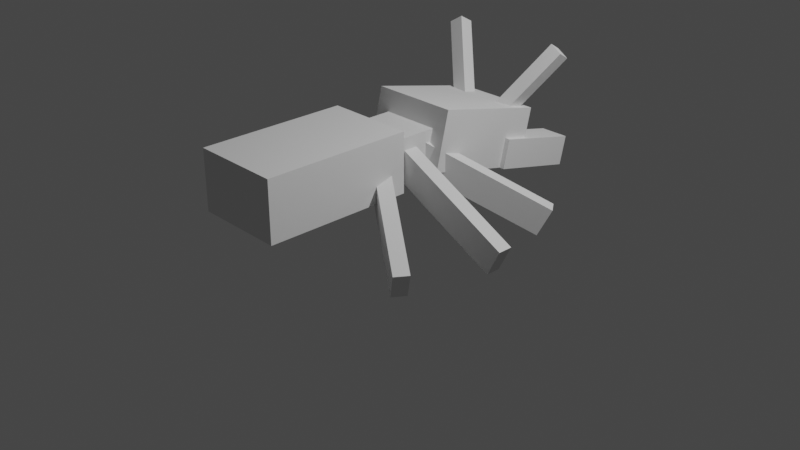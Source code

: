 # Source: Termite.blend  (saved by Blender 2.91.10; exported with 4.5.12 LTS)
import bpy
from mathutils import Matrix  # noqa: F401  (used for matrix-valued properties, if any)

bpy.ops.wm.read_factory_settings(use_empty=True)
scene = bpy.context.scene
scene.name = 'Scene'

# ---- collections
col_collection = bpy.data.collections.new('Collection'); scene.collection.children.link(col_collection)

# ---- world
world_world = bpy.data.worlds.new('World'); scene.world = world_world
world_world.use_nodes = True; world_world.node_tree.nodes.clear()
_N = world_world.node_tree.nodes; _L = world_world.node_tree.links
n0 = _N.new('ShaderNodeOutputWorld'); n0.name = 'World Output'; n0.location = (300, 300)
n1 = _N.new('ShaderNodeBackground'); n1.name = 'Background'; n1.location = (10, 300)
n1.inputs[0].default_value = (0.05088, 0.05088, 0.05088, 1.0)
_L.new(n1.outputs[0], n0.inputs[0])
n0.is_active_output = True
world_world.color = (0.05088, 0.05088, 0.05088)
world_world.use_sun_shadow = False
world_world.sun_shadow_jitter_overblur = 0.0

# ---- cameras
cam_camera = bpy.data.cameras.new('Camera')
cam_camera.clip_end = 100.0
cam_camera.ortho_scale = 7.314

# ---- lights
light_light = bpy.data.lights.new('Light', 'POINT')
light_light.transmission_factor = 0.0
light_light.energy = 1000.0
light_light.shadow_soft_size = 0.1
light_light.shadow_maximum_resolution = 0.006
light_light.use_absolute_resolution = True

# ---- meshes
me_w_rfel = bpy.data.meshes.new('Würfel')
me_w_rfel.from_pydata([(-7.0, -4.0, 0.0), (-7.0, -4.0, 4.0), (-7.0, 2.0, 0.0), (-7.0, 2.0, 4.0), (1.0, -4.0, 0.0), (1.0, -4.0, 4.0), (1.0, 2.0, 0.0), (1.0, 2.0, 4.0)], [], [(0, 1, 3, 2), (2, 3, 7, 6), (6, 7, 5, 4), (4, 5, 1, 0), (2, 6, 4, 0), (7, 3, 1, 5)])
_uv = me_w_rfel.uv_layers.new(name='UV-Map')
_uv.uv.foreach_set('vector', [0.2188, 0.5938, 0.2188, 0.6562, 0.125, 0.6562, 0.125, 0.5938, 0.125, 0.5938, 0.125, 0.6562, 0.0, 0.6562, 0.0, 0.5938, 0.4375, 0.5938, 0.4375, 0.6562, 0.3438, 0.6562, 0.3438, 0.5938, 0.3438, 0.5938, 0.3438, 0.6562, 0.2188, 0.6562, 0.2188, 0.5938, 0.2188, 0.6562, 0.2188, 0.7812, 0.3125, 0.7812, 0.3125, 0.6562, 0.125, 0.7812, 0.125, 0.6562, 0.2188, 0.6562, 0.2188, 0.7812])
me_w_rfel.use_remesh_fix_poles = True
me_w_rfel.use_remesh_preserve_attributes = False
me_w_rfel.use_mirror_vertex_groups = False
me_w_rfel.update()
me_w_rfel_001 = bpy.data.meshes.new('Würfel.001')
me_w_rfel_001.from_pydata([(-6.0, -3.0, 0.0), (-6.0, -3.0, 3.0), (-6.0, 1.0, 0.0), (-6.0, 1.0, 3.0), (-1.0, -3.0, 0.0), (-1.0, -3.0, 3.0), (-1.0, 1.0, 0.0), (-1.0, 1.0, 3.0)], [], [(0, 1, 3, 2), (2, 3, 7, 6), (6, 7, 5, 4), (4, 5, 1, 0), (2, 6, 4, 0), (7, 3, 1, 5)])
_uv = me_w_rfel_001.uv_layers.new(name='UV-Map')
_uv.uv.foreach_set('vector', [0.4531, 0.6562, 0.4531, 0.7031, 0.3906, 0.7031, 0.3906, 0.6562, 0.3906, 0.6562, 0.3906, 0.7031, 0.3125, 0.7031, 0.3125, 0.6562, 0.5938, 0.6562, 0.5938, 0.7031, 0.5312, 0.7031, 0.5312, 0.6562, 0.5312, 0.6562, 0.5312, 0.7031, 0.4531, 0.7031, 0.4531, 0.6562, 0.4531, 0.7031, 0.4531, 0.7812, 0.5156, 0.7812, 0.5156, 0.7031, 0.3906, 0.7812, 0.3906, 0.7031, 0.4531, 0.7031, 0.4531, 0.7812])
me_w_rfel_001.use_remesh_fix_poles = True
me_w_rfel_001.use_remesh_preserve_attributes = False
me_w_rfel_001.use_mirror_vertex_groups = False
me_w_rfel_001.update()
me_w_rfel_002 = bpy.data.meshes.new('Würfel.002')
me_w_rfel_002.from_pydata([(-6.0, -4.0, 0.0), (-6.0, -4.0, 4.0), (-6.0, 2.0, 0.0), (-6.0, 2.0, 4.0), (4.0, -4.0, 0.0), (4.0, -4.0, 4.0), (4.0, 2.0, 0.0), (4.0, 2.0, 4.0)], [], [(0, 1, 3, 2), (2, 3, 7, 6), (6, 7, 5, 4), (4, 5, 1, 0), (2, 6, 4, 0), (7, 3, 1, 5)])
_uv = me_w_rfel_002.uv_layers.new(name='UV-Map')
_uv.uv.foreach_set('vector', [0.25, 0.7812, 0.25, 0.8438, 0.1562, 0.8438, 0.1562, 0.7812, 0.1562, 0.7812, 0.1562, 0.8438, 0.0, 0.8438, 0.0, 0.7812, 0.5, 0.7812, 0.5, 0.8438, 0.4062, 0.8438, 0.4062, 0.7812, 0.4062, 0.7812, 0.4062, 0.8438, 0.25, 0.8438, 0.25, 0.7812, 0.25, 0.8438, 0.25, 1.0, 0.3438, 1.0, 0.3438, 0.8438, 0.1562, 1.0, 0.1562, 0.8438, 0.25, 0.8438, 0.25, 1.0])
me_w_rfel_002.use_remesh_fix_poles = True
me_w_rfel_002.use_remesh_preserve_attributes = False
me_w_rfel_002.use_mirror_vertex_groups = False
me_w_rfel_002.update()
me_w_rfel_003 = bpy.data.meshes.new('Würfel.003')
me_w_rfel_003.from_pydata([(-5.0, 0.0, -1.0), (-5.0, 0.0, 1.0), (-5.0, 2.0, -1.0), (-5.0, 2.0, 1.0), (1.0, 0.0, -1.0), (1.0, 0.0, 1.0), (1.0, 2.0, -1.0), (1.0, 2.0, 1.0)], [], [(0, 1, 3, 2), (2, 3, 7, 6), (6, 7, 5, 4), (4, 5, 1, 0), (2, 6, 4, 0), (7, 3, 1, 5)])
_uv = me_w_rfel_003.uv_layers.new(name='UV-Map')
_uv.uv.foreach_set('vector', [0.4688, 0.875, 0.4688, 0.9062, 0.4375, 0.9062, 0.4375, 0.875, 0.4375, 0.875, 0.4375, 0.9062, 0.3438, 0.9062, 0.3438, 0.875, 0.5938, 0.875, 0.5938, 0.9062, 0.5625, 0.9062, 0.5625, 0.875, 0.5625, 0.875, 0.5625, 0.9062, 0.4688, 0.9062, 0.4688, 0.875, 0.4688, 0.9062, 0.4688, 1.0, 0.5, 1.0, 0.5, 0.9062, 0.4375, 1.0, 0.4375, 0.9062, 0.4688, 0.9062, 0.4688, 1.0])
me_w_rfel_003.use_remesh_fix_poles = True
me_w_rfel_003.use_remesh_preserve_attributes = False
me_w_rfel_003.use_mirror_vertex_groups = False
me_w_rfel_003.update()
me_w_rfel_004 = bpy.data.meshes.new('Würfel.004')
me_w_rfel_004.from_pydata([(-5.0, 0.0, -1.0), (-5.0, 0.0, 1.0), (-5.0, 2.0, -1.0), (-5.0, 2.0, 1.0), (1.0, 0.0, -1.0), (1.0, 0.0, 1.0), (1.0, 2.0, -1.0), (1.0, 2.0, 1.0)], [], [(0, 1, 3, 2), (2, 3, 7, 6), (6, 7, 5, 4), (4, 5, 1, 0), (2, 6, 4, 0), (7, 3, 1, 5)])
_uv = me_w_rfel_004.uv_layers.new(name='UV-Map')
_uv.uv.foreach_set('vector', [0.4688, 0.5312, 0.4688, 0.5625, 0.4375, 0.5625, 0.4375, 0.5312, 0.4375, 0.5312, 0.4375, 0.5625, 0.3438, 0.5625, 0.3438, 0.5312, 0.5938, 0.5312, 0.5938, 0.5625, 0.5625, 0.5625, 0.5625, 0.5312, 0.5625, 0.5312, 0.5625, 0.5625, 0.4688, 0.5625, 0.4688, 0.5312, 0.4688, 0.5625, 0.4688, 0.6562, 0.5, 0.6562, 0.5, 0.5625, 0.4375, 0.6562, 0.4375, 0.5625, 0.4688, 0.5625, 0.4688, 0.6562])
me_w_rfel_004.use_remesh_fix_poles = True
me_w_rfel_004.use_remesh_preserve_attributes = False
me_w_rfel_004.use_mirror_vertex_groups = False
me_w_rfel_004.update()
me_w_rfel_005 = bpy.data.meshes.new('Würfel.005')
me_w_rfel_005.from_pydata([(0.0, 0.0, -1.0), (0.0, 0.0, 6.0), (0.0, 1.0, -1.0), (0.0, 1.0, 6.0), (1.0, 0.0, -1.0), (1.0, 0.0, 6.0), (1.0, 1.0, -1.0), (1.0, 1.0, 6.0)], [], [(0, 1, 3, 2), (2, 3, 7, 6), (6, 7, 5, 4), (4, 5, 1, 0), (2, 6, 4, 0), (7, 3, 1, 5)])
_uv = me_w_rfel_005.uv_layers.new(name='UV-Map')
_uv.uv.foreach_set('vector', [0.09375, 0.875, 0.09375, 0.9844, 0.07812, 0.9844, 0.07812, 0.875, 0.07812, 0.875, 0.07812, 0.9844, 0.0625, 0.9844, 0.0625, 0.875, 0.125, 0.875, 0.125, 0.9844, 0.1094, 0.9844, 0.1094, 0.875, 0.1094, 0.875, 0.1094, 0.9844, 0.09375, 0.9844, 0.09375, 0.875, 0.09375, 0.9844, 0.09375, 1.0, 0.1094, 1.0, 0.1094, 0.9844, 0.07812, 1.0, 0.07812, 0.9844, 0.09375, 0.9844, 0.09375, 1.0])
me_w_rfel_005.use_remesh_fix_poles = True
me_w_rfel_005.use_remesh_preserve_attributes = False
me_w_rfel_005.use_mirror_vertex_groups = False
me_w_rfel_005.update()
me_w_rfel_006 = bpy.data.meshes.new('Würfel.006')
me_w_rfel_006.from_pydata([(0.0, 0.0, -1.0), (0.0, 0.0, 6.0), (0.0, 1.0, -1.0), (0.0, 1.0, 6.0), (1.0, 0.0, -1.0), (1.0, 0.0, 6.0), (1.0, 1.0, -1.0), (1.0, 1.0, 6.0)], [], [(0, 1, 3, 2), (2, 3, 7, 6), (6, 7, 5, 4), (4, 5, 1, 0), (2, 6, 4, 0), (7, 3, 1, 5)])
_uv = me_w_rfel_006.uv_layers.new(name='UV-Map')
_uv.uv.foreach_set('vector', [0.03125, 0.875, 0.03125, 0.9844, 0.01562, 0.9844, 0.01562, 0.875, 0.01562, 0.875, 0.01562, 0.9844, 0.0, 0.9844, 0.0, 0.875, 0.0625, 0.875, 0.0625, 0.9844, 0.04688, 0.9844, 0.04688, 0.875, 0.04688, 0.875, 0.04688, 0.9844, 0.03125, 0.9844, 0.03125, 0.875, 0.03125, 0.9844, 0.03125, 1.0, 0.04688, 1.0, 0.04688, 0.9844, 0.01562, 1.0, 0.01562, 0.9844, 0.03125, 0.9844, 0.03125, 1.0])
me_w_rfel_006.use_remesh_fix_poles = True
me_w_rfel_006.use_remesh_preserve_attributes = False
me_w_rfel_006.use_mirror_vertex_groups = False
me_w_rfel_006.update()
me_w_rfel_007 = bpy.data.meshes.new('Würfel.007')
me_w_rfel_007.from_pydata([(0.0, -8.0, 0.0), (0.0, -8.0, 2.0), (0.0, 1.0, 0.0), (0.0, 1.0, 2.0), (1.0, -8.0, 0.0), (1.0, -8.0, 2.0), (1.0, 1.0, 0.0), (1.0, 1.0, 2.0)], [], [(0, 1, 3, 2), (2, 3, 7, 6), (6, 7, 5, 4), (4, 5, 1, 0), (2, 6, 4, 0), (7, 3, 1, 5)])
_uv = me_w_rfel_007.uv_layers.new(name='UV-Map')
_uv.uv.foreach_set('vector', [0.6562, 0.9062, 0.6562, 0.9375, 0.5156, 0.9375, 0.5156, 0.9062, 0.5156, 0.9062, 0.5156, 0.9375, 0.5, 0.9375, 0.5, 0.9062, 0.8125, 0.9062, 0.8125, 0.9375, 0.6719, 0.9375, 0.6719, 0.9062, 0.6719, 0.9062, 0.6719, 0.9375, 0.6562, 0.9375, 0.6562, 0.9062, 0.6562, 0.9375, 0.6562, 0.9531, 0.7969, 0.9531, 0.7969, 0.9375, 0.5156, 0.9531, 0.5156, 0.9375, 0.6562, 0.9375, 0.6562, 0.9531])
me_w_rfel_007.use_remesh_fix_poles = True
me_w_rfel_007.use_remesh_preserve_attributes = False
me_w_rfel_007.use_mirror_vertex_groups = False
me_w_rfel_007.update()
me_w_rfel_008 = bpy.data.meshes.new('Würfel.008')
me_w_rfel_008.from_pydata([(0.0, -8.0, 0.0), (0.0, -8.0, 2.0), (0.0, 1.0, 0.0), (0.0, 1.0, 2.0), (1.0, -8.0, 0.0), (1.0, -8.0, 2.0), (1.0, 1.0, 0.0), (1.0, 1.0, 2.0)], [], [(0, 1, 3, 2), (2, 3, 7, 6), (6, 7, 5, 4), (4, 5, 1, 0), (2, 6, 4, 0), (7, 3, 1, 5)])
_uv = me_w_rfel_008.uv_layers.new(name='UV-Map')
_uv.uv.foreach_set('vector', [0.4688, 0.4844, 0.4688, 0.5156, 0.3281, 0.5156, 0.3281, 0.4844, 0.3281, 0.4844, 0.3281, 0.5156, 0.3125, 0.5156, 0.3125, 0.4844, 0.625, 0.4844, 0.625, 0.5156, 0.4844, 0.5156, 0.4844, 0.4844, 0.4844, 0.4844, 0.4844, 0.5156, 0.4688, 0.5156, 0.4688, 0.4844, 0.4688, 0.5156, 0.4688, 0.5312, 0.6094, 0.5312, 0.6094, 0.5156, 0.3281, 0.5312, 0.3281, 0.5156, 0.4688, 0.5156, 0.4688, 0.5312])
me_w_rfel_008.use_remesh_fix_poles = True
me_w_rfel_008.use_remesh_preserve_attributes = False
me_w_rfel_008.use_mirror_vertex_groups = False
me_w_rfel_008.update()
me_w_rfel_009 = bpy.data.meshes.new('Würfel.009')
me_w_rfel_009.from_pydata([(0.0, -8.0, 0.0), (0.0, -8.0, 2.0), (0.0, 1.0, 0.0), (0.0, 1.0, 2.0), (1.0, -8.0, 0.0), (1.0, -8.0, 2.0), (1.0, 1.0, 0.0), (1.0, 1.0, 2.0)], [], [(0, 1, 3, 2), (2, 3, 7, 6), (6, 7, 5, 4), (4, 5, 1, 0), (2, 6, 4, 0), (7, 3, 1, 5)])
_uv = me_w_rfel_009.uv_layers.new(name='UV-Map')
_uv.uv.foreach_set('vector', [0.1562, 0.5, 0.1562, 0.5312, 0.01562, 0.5312, 0.01562, 0.5, 0.01562, 0.5, 0.01562, 0.5312, 0.0, 0.5312, 0.0, 0.5, 0.3125, 0.5, 0.3125, 0.5312, 0.1719, 0.5312, 0.1719, 0.5, 0.1719, 0.5, 0.1719, 0.5312, 0.1562, 0.5312, 0.1562, 0.5, 0.1562, 0.5312, 0.1562, 0.5469, 0.2969, 0.5469, 0.2969, 0.5312, 0.01562, 0.5469, 0.01562, 0.5312, 0.1562, 0.5312, 0.1562, 0.5469])
me_w_rfel_009.use_remesh_fix_poles = True
me_w_rfel_009.use_remesh_preserve_attributes = False
me_w_rfel_009.use_mirror_vertex_groups = False
me_w_rfel_009.update()
me_w_rfel_010 = bpy.data.meshes.new('Würfel.010')
me_w_rfel_010.from_pydata([(0.0, -8.0, 0.0), (0.0, -8.0, 2.0), (0.0, 1.0, 0.0), (0.0, 1.0, 2.0), (1.0, -8.0, 0.0), (1.0, -8.0, 2.0), (1.0, 1.0, 0.0), (1.0, 1.0, 2.0)], [], [(0, 1, 3, 2), (2, 3, 7, 6), (6, 7, 5, 4), (4, 5, 1, 0), (2, 6, 4, 0), (7, 3, 1, 5)])
_uv = me_w_rfel_010.uv_layers.new(name='UV-Map')
_uv.uv.foreach_set('vector', [0.1562, 0.5469, 0.1562, 0.5781, 0.01562, 0.5781, 0.01562, 0.5469, 0.01562, 0.5469, 0.01562, 0.5781, 0.0, 0.5781, 0.0, 0.5469, 0.3125, 0.5469, 0.3125, 0.5781, 0.1719, 0.5781, 0.1719, 0.5469, 0.1719, 0.5469, 0.1719, 0.5781, 0.1562, 0.5781, 0.1562, 0.5469, 0.1562, 0.5781, 0.1562, 0.5938, 0.2969, 0.5938, 0.2969, 0.5781, 0.01562, 0.5938, 0.01562, 0.5781, 0.1562, 0.5781, 0.1562, 0.5938])
me_w_rfel_010.use_remesh_fix_poles = True
me_w_rfel_010.use_remesh_preserve_attributes = False
me_w_rfel_010.use_mirror_vertex_groups = False
me_w_rfel_010.update()
me_w_rfel_011 = bpy.data.meshes.new('Würfel.011')
me_w_rfel_011.from_pydata([(0.0, -8.0, 0.0), (0.0, -8.0, 2.0), (0.0, 1.0, 0.0), (0.0, 1.0, 2.0), (1.0, -8.0, 0.0), (1.0, -8.0, 2.0), (1.0, 1.0, 0.0), (1.0, 1.0, 2.0)], [], [(0, 1, 3, 2), (2, 3, 7, 6), (6, 7, 5, 4), (4, 5, 1, 0), (2, 6, 4, 0), (7, 3, 1, 5)])
_uv = me_w_rfel_011.uv_layers.new(name='UV-Map')
_uv.uv.foreach_set('vector', [0.6562, 0.9531, 0.6562, 0.9844, 0.5156, 0.9844, 0.5156, 0.9531, 0.5156, 0.9531, 0.5156, 0.9844, 0.5, 0.9844, 0.5, 0.9531, 0.8125, 0.9531, 0.8125, 0.9844, 0.6719, 0.9844, 0.6719, 0.9531, 0.6719, 0.9531, 0.6719, 0.9844, 0.6562, 0.9844, 0.6562, 0.9531, 0.6562, 0.9844, 0.6562, 1.0, 0.7969, 1.0, 0.7969, 0.9844, 0.5156, 1.0, 0.5156, 0.9844, 0.6562, 0.9844, 0.6562, 1.0])
me_w_rfel_011.use_remesh_fix_poles = True
me_w_rfel_011.use_remesh_preserve_attributes = False
me_w_rfel_011.use_mirror_vertex_groups = False
me_w_rfel_011.update()
me_w_rfel_012 = bpy.data.meshes.new('Würfel.012')
me_w_rfel_012.from_pydata([(0.0, -8.0, 0.0), (0.0, -8.0, 2.0), (0.0, 1.0, 0.0), (0.0, 1.0, 2.0), (1.0, -8.0, 0.0), (1.0, -8.0, 2.0), (1.0, 1.0, 0.0), (1.0, 1.0, 2.0)], [], [(0, 1, 3, 2), (2, 3, 7, 6), (6, 7, 5, 4), (4, 5, 1, 0), (2, 6, 4, 0), (7, 3, 1, 5)])
_uv = me_w_rfel_012.uv_layers.new(name='UV-Map')
_uv.uv.foreach_set('vector', [0.1562, 0.4531, 0.1562, 0.4844, 0.01562, 0.4844, 0.01562, 0.4531, 0.01562, 0.4531, 0.01562, 0.4844, 0.0, 0.4844, 0.0, 0.4531, 0.3125, 0.4531, 0.3125, 0.4844, 0.1719, 0.4844, 0.1719, 0.4531, 0.1719, 0.4531, 0.1719, 0.4844, 0.1562, 0.4844, 0.1562, 0.4531, 0.1562, 0.4844, 0.1562, 0.5, 0.2969, 0.5, 0.2969, 0.4844, 0.01562, 0.5, 0.01562, 0.4844, 0.1562, 0.4844, 0.1562, 0.5])
me_w_rfel_012.use_remesh_fix_poles = True
me_w_rfel_012.use_remesh_preserve_attributes = False
me_w_rfel_012.use_mirror_vertex_groups = False
me_w_rfel_012.update()
arm_skelett = bpy.data.armatures.new('Skelett')  # bones are not reproduced
arm_skelett_001 = bpy.data.armatures.new('Skelett.001')  # bones are not reproduced
arm_skelett_002 = bpy.data.armatures.new('Skelett.002')  # bones are not reproduced
arm_skelett_003 = bpy.data.armatures.new('Skelett.003')  # bones are not reproduced
arm_skelett_004 = bpy.data.armatures.new('Skelett.004')  # bones are not reproduced
arm_skelett_005 = bpy.data.armatures.new('Skelett.005')  # bones are not reproduced
arm_skelett_006 = bpy.data.armatures.new('Skelett.006')  # bones are not reproduced
arm_skelett_007 = bpy.data.armatures.new('Skelett.007')  # bones are not reproduced

# ---- objects
ob_cube_001 = bpy.data.objects.new('cube.001', me_w_rfel)
ob_cube_002 = bpy.data.objects.new('cube.002', me_w_rfel_001)
ob_cube_003 = bpy.data.objects.new('cube.003', me_w_rfel_002)
ob_cube_004 = bpy.data.objects.new('cube.004', me_w_rfel_003)
ob_cube_005 = bpy.data.objects.new('cube.005', me_w_rfel_004)
ob_cube_006 = bpy.data.objects.new('cube.006', me_w_rfel_005)
ob_cube_007 = bpy.data.objects.new('cube.007', me_w_rfel_006)
ob_cube_008 = bpy.data.objects.new('cube.008', me_w_rfel_007)
ob_cube_009 = bpy.data.objects.new('cube.009', me_w_rfel_008)
ob_cube_010 = bpy.data.objects.new('cube.010', me_w_rfel_009)
ob_cube_011 = bpy.data.objects.new('cube.011', me_w_rfel_010)
ob_cube_012 = bpy.data.objects.new('cube.012', me_w_rfel_011)
ob_cube = bpy.data.objects.new('cube', me_w_rfel_012)
ob_skelett = bpy.data.objects.new('Skelett', arm_skelett)
ob_skelett_001 = bpy.data.objects.new('Skelett.001', arm_skelett_001)
ob_skelett_002 = bpy.data.objects.new('Skelett.002', arm_skelett_002)
ob_skelett_003 = bpy.data.objects.new('Skelett.003', arm_skelett_003)
ob_skelett_004 = bpy.data.objects.new('Skelett.004', arm_skelett_004)
ob_skelett_005 = bpy.data.objects.new('Skelett.005', arm_skelett_005)
ob_skelett_006 = bpy.data.objects.new('Skelett.006', arm_skelett_006)
ob_skelett_007 = bpy.data.objects.new('Skelett.007', arm_skelett_007)
ob_light = bpy.data.objects.new('Light', light_light)
ob_camera = bpy.data.objects.new('Camera', cam_camera)

# ---- transforms, parenting, visibility, modifiers, constraints
ob_cube_001.location = (0.1336, 0.2295, 0.5889)
ob_cube_001.rotation_euler = (-2.937e-05, -0.231, -1.571)
ob_cube_001.scale = (0.1568, 0.1568, 0.1568)
ob_cube_001.lineart.crease_threshold = 0.0
ob_cube_002.location = (0.1337, -0.6738, 0.5478)
ob_cube_002.rotation_euler = (0.0, -0.0, -1.571)
ob_cube_002.scale = (0.1568, 0.1568, 0.1568)
ob_cube_002.lineart.crease_threshold = 0.0
ob_cube_003.location = (0.1338, -1.301, 0.5478)
ob_cube_003.rotation_euler = (0.0, -0.0, -1.571)
ob_cube_003.scale = (0.1568, 0.1568, 0.1568)
ob_cube_003.lineart.crease_threshold = 0.0
ob_cube_004.parent = ob_skelett_001
ob_cube_004.matrix_parent_inverse = Matrix(((2.39, 0.0, 0.0, 0.8847), (0.0, -0.5112, -2.335, 1.831), (0.0, 2.335, -0.5112, -2.027), (-0.0, 0.0, 0.0, 1.0)))
ob_cube_004.location = (-0.5494, 1.181, 0.5261)
ob_cube_004.rotation_euler = (-2.937e-05, -0.231, -1.571)
ob_cube_004.scale = (0.1568, 0.1568, 0.1568)
ob_cube_004.lineart.crease_threshold = 0.0
_vg = ob_cube_004.vertex_groups.new(name='Bone')
_vg.add([0, 1, 2, 3, 4, 5, 6, 7], 1.0, 'REPLACE')
_m = ob_cube_004.modifiers.new('Skelett', 'ARMATURE')
_m.object = ob_skelett_001
ob_cube_005.parent = ob_skelett
ob_cube_005.matrix_parent_inverse = Matrix(((2.39, -0.0, 0.0, -0.7905), (0.0, -0.5112, -2.335, 1.831), (0.0, 2.335, -0.5112, -2.027), (-0.0, 0.0, 0.0, 1.0)))
ob_cube_005.location = (0.1883, 1.181, 0.5261)
ob_cube_005.rotation_euler = (-2.937e-05, -0.231, -1.571)
ob_cube_005.scale = (0.1568, 0.1568, 0.1568)
ob_cube_005.lineart.crease_threshold = 0.0
_vg = ob_cube_005.vertex_groups.new(name='Bone')
_vg.add([0, 1, 2, 3, 4, 5, 6, 7], 1.0, 'REPLACE')
_m = ob_cube_005.modifiers.new('Skelett', 'ARMATURE')
_m.object = ob_skelett
ob_cube_006.location = (0.1166, 1.253, 0.8314)
ob_cube_006.rotation_euler = (-0.5164, -0.5342, -1.451)
ob_cube_006.scale = (0.1568, 0.1568, 0.1568)
ob_cube_006.lineart.crease_threshold = 0.0
ob_cube_007.location = (-0.3194, 1.253, 0.8314)
ob_cube_007.rotation_euler = (0.6503, -0.5188, -1.718)
ob_cube_007.scale = (0.1568, 0.1568, 0.1568)
ob_cube_007.lineart.crease_threshold = 0.0
ob_cube_008.parent = ob_skelett_004
ob_cube_008.matrix_parent_inverse = Matrix(((-0.7628, 0.543, 1.792, -1.673), (1.173, 1.647, 3.08e-08, 0.1431), (-1.46, 1.039, -0.9363, -0.00358), (-0.0, -0.0, -0.0, 1.0)))
ob_cube_008.location = (-0.2662, 0.2027, 0.5478)
ob_cube_008.rotation_euler = (0.4571, -5.512e-05, -2.178)
ob_cube_008.scale = (0.1568, 0.1568, 0.1568)
ob_cube_008.lineart.crease_threshold = 0.0
_vg = ob_cube_008.vertex_groups.new(name='Bone')
_vg.add([0, 1, 2, 3, 4, 5, 6, 7], 1.0, 'REPLACE')
_m = ob_cube_008.modifiers.new('Skelett', 'ARMATURE')
_m.object = ob_skelett_004
ob_cube_009.parent = ob_skelett_007
ob_cube_009.matrix_parent_inverse = Matrix(((-0.833, -0.709, -1.701, 1.611), (-1.311, 1.54, 0.0, 0.1526), (1.295, 1.102, -1.094, 0.2091), (0.0, -0.0, 0.0, 1.0)))
ob_cube_009.location = (0.98, 0.7836, 0.06129)
ob_cube_009.rotation_euler = (-0.4611, 5.556e-05, -0.9322)
ob_cube_009.scale = (0.1568, 0.1568, 0.1568)
ob_cube_009.lineart.crease_threshold = 0.0
_vg = ob_cube_009.vertex_groups.new(name='Bone')
_vg.add([0, 1, 2, 3, 4, 5, 6, 7], 1.0, 'REPLACE')
_m = ob_cube_009.modifiers.new('Skelett', 'ARMATURE')
_m.object = ob_skelett_007
ob_cube_010.parent = ob_skelett_002
ob_cube_010.matrix_parent_inverse = Matrix(((-1.094, 0.0, -1.701, 1.59), (0.0, 2.022, 0.0, 0.2707), (1.701, -0.0, -1.094, 0.2654), (0.0, -0.0, 0.0, 1.0)))
ob_cube_010.location = (1.255, -0.04645, 0.06128)
ob_cube_010.rotation_euler = (-0.4611, 5.556e-05, -1.571)
ob_cube_010.scale = (0.1568, 0.1568, 0.1568)
ob_cube_010.lineart.crease_threshold = 0.0
_vg = ob_cube_010.vertex_groups.new(name='Bone')
_vg.add([0, 1, 2, 3, 4, 5, 6, 7], 1.0, 'REPLACE')
_m = ob_cube_010.modifiers.new('Skelett', 'ARMATURE')
_m.object = ob_skelett_002
ob_cube_011.parent = ob_skelett_006
ob_cube_011.matrix_parent_inverse = Matrix(((-0.9708, 0.504, -1.701, 1.851), (0.9318, 1.795, 3.08e-08, 0.7148), (1.509, -0.7837, -1.094, -0.1156), (-0.0, -0.0, 0.0, 1.0)))
ob_cube_011.location = (1.059, -0.925, 0.06126)
ob_cube_011.rotation_euler = (-0.4611, 5.556e-05, -2.16)
ob_cube_011.scale = (0.1568, 0.1568, 0.1568)
ob_cube_011.lineart.crease_threshold = 0.0
_vg = ob_cube_011.vertex_groups.new(name='Bone')
_vg.add([0, 1, 2, 3, 4, 5, 6, 7], 1.0, 'REPLACE')
_m = ob_cube_011.modifiers.new('Skelett', 'ARMATURE')
_m.object = ob_skelett_006
ob_cube_012.parent = ob_skelett_003
ob_cube_012.matrix_parent_inverse = Matrix(((-0.9363, 0.0, 1.792, -1.645), (0.0, 2.022, -0.0, 0.2707), (-1.792, 0.0, -0.9363, 0.05061), (-0.0, -0.0, -0.0, 1.0)))
ob_cube_012.location = (-0.3367, -0.04667, 0.5478)
ob_cube_012.rotation_euler = (0.4571, -5.512e-05, -1.571)
ob_cube_012.scale = (0.1568, 0.1568, 0.1568)
ob_cube_012.lineart.crease_threshold = 0.0
_vg = ob_cube_012.vertex_groups.new(name='Bone')
_vg.add([0, 1, 2, 3, 4, 5, 6, 7], 1.0, 'REPLACE')
_m = ob_cube_012.modifiers.new('Skelett', 'ARMATURE')
_m.object = ob_skelett_003
ob_cube.parent = ob_skelett_005
ob_cube.matrix_parent_inverse = Matrix(((-0.7932, -0.4975, 1.792, -1.874), (-1.075, 1.713, 6.161e-08, 0.5854), (-1.518, -0.9524, -0.9363, -0.3895), (0.0, 0.0, -0.0, 1.0)))
ob_cube.location = (-0.2818, -0.376, 0.5478)
ob_cube.rotation_euler = (0.4571, -5.512e-05, -0.9616)
ob_cube.scale = (0.1568, 0.1568, 0.1568)
ob_cube.lineart.crease_threshold = 0.0
_vg = ob_cube.vertex_groups.new(name='Bone')
_vg.add([0, 1, 2, 3, 4, 5, 6, 7], 1.0, 'REPLACE')
_m = ob_cube.modifiers.new('Skelett', 'ARMATURE')
_m.object = ob_skelett_005
ob_skelett.location = (0.3308, 0.9923, 0.567)
ob_skelett.rotation_euler = (-1.786, -0.0, 0.0)
ob_skelett.scale = (0.4184, 0.4184, 0.4184)
ob_skelett.show_in_front = True
ob_skelett.lineart.crease_threshold = 0.0
ob_skelett_001.location = (-0.3702, 0.9923, 0.567)
ob_skelett_001.rotation_euler = (-1.786, -0.0, 0.0)
ob_skelett_001.scale = (0.4184, 0.4184, 0.4184)
ob_skelett_001.show_in_front = True
ob_skelett_001.lineart.crease_threshold = 0.0
ob_skelett_002.location = (0.315, -0.1339, 0.7324)
ob_skelett_002.rotation_euler = (-0.0, 2.142, -0.0)
ob_skelett_002.scale = (0.4945, 0.4945, 0.4945)
ob_skelett_002.show_in_front = True
ob_skelett_002.lineart.crease_threshold = 0.0
ob_skelett_003.location = (-0.3544, -0.1339, 0.7324)
ob_skelett_003.rotation_euler = (-0.0, -2.052, -0.0)
ob_skelett_003.scale = (0.4945, 0.4945, 0.4945)
ob_skelett_003.show_in_front = True
ob_skelett_003.lineart.crease_threshold = 0.0
ob_skelett_004.location = (-0.3544, 0.1654, 0.7324)
ob_skelett_004.rotation_euler = (-0.0, -2.052, -0.6186)
ob_skelett_004.scale = (0.4945, 0.4945, 0.4945)
ob_skelett_004.show_in_front = True
ob_skelett_004.lineart.crease_threshold = 0.0
ob_skelett_005.location = (-0.3544, -0.5641, 0.7324)
ob_skelett_005.rotation_euler = (-0.0, -2.052, 0.5602)
ob_skelett_005.scale = (0.4945, 0.4945, 0.4945)
ob_skelett_005.show_in_front = True
ob_skelett_005.lineart.crease_threshold = 0.0
ob_skelett_006.location = (0.3193, -0.5641, 0.7391)
ob_skelett_006.rotation_euler = (-0.0, 2.142, -0.4789)
ob_skelett_006.scale = (0.4945, 0.4945, 0.4945)
ob_skelett_006.show_in_front = True
ob_skelett_006.lineart.crease_threshold = 0.0
ob_skelett_007.location = (0.3108, 0.1654, 0.7258)
ob_skelett_007.rotation_euler = (-0.0, 2.142, 0.7052)
ob_skelett_007.scale = (0.4945, 0.4945, 0.4945)
ob_skelett_007.show_in_front = True
ob_skelett_007.lineart.crease_threshold = 0.0
ob_light.location = (4.076, 1.005, 5.904)
ob_light.rotation_euler = (0.6503, 0.05522, 1.866)
ob_light.lock_rotations_4d = False
ob_light.empty_display_type = 'ARROWS'
ob_light.color = (0.0, 0.0, 0.0, 0.0)
ob_light.lineart.crease_threshold = 0.0
ob_camera.location = (7.359, -6.926, 4.958)
ob_camera.rotation_euler = (1.109, 0.0, 0.8149)
ob_camera.lock_rotations_4d = False
ob_camera.empty_display_type = 'ARROWS'
ob_camera.color = (0.0, 0.0, 0.0, 0.0)
ob_camera.display_type = 'WIRE'
ob_camera.lineart.crease_threshold = 0.0

# ---- collection membership
scene.collection.objects.link(ob_cube_001)
scene.collection.objects.link(ob_cube_002)
scene.collection.objects.link(ob_cube_003)
scene.collection.objects.link(ob_cube_004)
scene.collection.objects.link(ob_cube_005)
scene.collection.objects.link(ob_cube_006)
scene.collection.objects.link(ob_cube_007)
scene.collection.objects.link(ob_cube_008)
scene.collection.objects.link(ob_cube_009)
scene.collection.objects.link(ob_cube_010)
scene.collection.objects.link(ob_cube_011)
scene.collection.objects.link(ob_cube_012)
scene.collection.objects.link(ob_cube)
scene.collection.objects.link(ob_skelett)
scene.collection.objects.link(ob_skelett_001)
scene.collection.objects.link(ob_skelett_002)
scene.collection.objects.link(ob_skelett_003)
scene.collection.objects.link(ob_skelett_004)
scene.collection.objects.link(ob_skelett_005)
scene.collection.objects.link(ob_skelett_006)
scene.collection.objects.link(ob_skelett_007)
col_collection.objects.link(ob_light)
col_collection.objects.link(ob_camera)

# ---- scene / render settings (as saved in the file)
scene.camera = ob_camera
scene.frame_start = 1; scene.frame_end = 250; scene.frame_set(1)
scene.render.engine = 'BLENDER_EEVEE_NEXT'
scene.cycles.use_denoising = False
scene.cycles.samples = 128
scene.cycles.sampling_pattern = 'TABULATED_SOBOL'
scene.cycles.use_adaptive_sampling = False
scene.cycles.use_light_tree = False
scene.view_settings.view_transform = 'Filmic'
bpy.context.view_layer.update()
